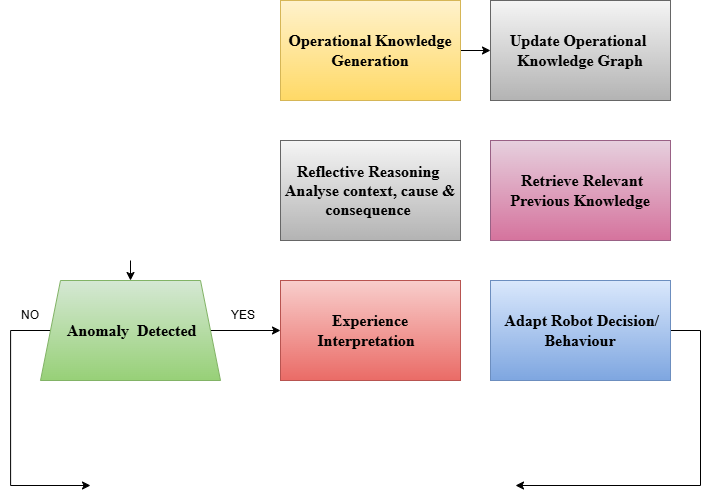

The diagram above was exported from draw.io. Its source (the exported page's mxGraphModel, read from the mxfile embedded in the PNG):
<mxGraphModel dx="1030" dy="562" grid="1" gridSize="10" guides="1" tooltips="1" connect="1" arrows="1" fold="1" page="1" pageScale="1" pageWidth="850" pageHeight="1100" background="light-dark(#000000,#121212)" math="0" shadow="0">
  <root>
    <mxCell id="0" />
    <mxCell id="1" parent="0" />
    <mxCell id="D8mgWOY7XkJsbf23_FgV-7" edge="1" parent="1" style="edgeStyle=orthogonalEdgeStyle;rounded=0;orthogonalLoop=1;jettySize=auto;html=1;exitX=0.5;exitY=1;exitDx=0;exitDy=0;entryX=0.5;entryY=0;entryDx=0;entryDy=0;fontFamily=Helvetica;fontSize=12;fontColor=default;" target="D8mgWOY7XkJsbf23_FgV-11">
      <mxGeometry relative="1" as="geometry">
        <mxPoint x="400" y="630" as="sourcePoint" />
      </mxGeometry>
    </mxCell>
    <mxCell id="D8mgWOY7XkJsbf23_FgV-9" edge="1" parent="1" source="D8mgWOY7XkJsbf23_FgV-11" style="edgeStyle=orthogonalEdgeStyle;rounded=0;orthogonalLoop=1;jettySize=auto;html=1;exitX=0;exitY=0.5;exitDx=0;exitDy=0;entryX=0;entryY=0.5;entryDx=0;entryDy=0;fontFamily=Helvetica;fontSize=12;fontColor=default;">
      <mxGeometry relative="1" as="geometry">
        <Array as="points">
          <mxPoint x="280.05" y="700.05" />
          <mxPoint x="280.05" y="855" />
        </Array>
        <mxPoint x="360" y="855" as="targetPoint" />
      </mxGeometry>
    </mxCell>
    <mxCell id="D8mgWOY7XkJsbf23_FgV-10" edge="1" parent="1" source="D8mgWOY7XkJsbf23_FgV-11" style="edgeStyle=orthogonalEdgeStyle;rounded=0;orthogonalLoop=1;jettySize=auto;html=1;fontFamily=Helvetica;fontSize=12;fontColor=default;" value="">
      <mxGeometry relative="1" as="geometry">
        <mxPoint x="550" y="700" as="targetPoint" />
      </mxGeometry>
    </mxCell>
    <mxCell id="D8mgWOY7XkJsbf23_FgV-11" parent="1" style="shape=trapezoid;perimeter=trapezoidPerimeter;whiteSpace=wrap;html=1;shapeInside=1;fixedSize=1;rounded=0;strokeColor=#82b366;align=center;verticalAlign=middle;fontFamily=Helvetica;fontSize=12;fontColor=default;fillColor=#d5e8d4;gradientColor=#97d077;" value="&lt;br&gt;&lt;br&gt;&lt;br&gt;&lt;b&gt;&lt;font face=&quot;Times New Roman&quot; style=&quot;font-size: 16px;&quot;&gt;&amp;nbsp;Anomaly&amp;nbsp; Detected&lt;br&gt;&lt;/font&gt;&lt;/b&gt;&lt;br&gt;&lt;br&gt;&lt;br&gt;&lt;br&gt;&lt;div&gt;&lt;br&gt;&lt;/div&gt;" vertex="1">
      <mxGeometry height="100" width="180" x="310" y="650" as="geometry" />
    </mxCell>
    <mxCell id="D8mgWOY7XkJsbf23_FgV-13" edge="1" parent="1" style="edgeStyle=orthogonalEdgeStyle;rounded=0;orthogonalLoop=1;jettySize=auto;html=1;entryX=1;entryY=0.5;entryDx=0;entryDy=0;fontFamily=Helvetica;fontSize=12;fontColor=default;exitX=1;exitY=0.5;exitDx=0;exitDy=0;">
      <mxGeometry relative="1" as="geometry">
        <Array as="points">
          <mxPoint x="970" y="700" />
          <mxPoint x="970" y="855.04" />
        </Array>
        <mxPoint x="940" y="700" as="sourcePoint" />
        <mxPoint x="784.9999999999998" y="855" as="targetPoint" />
      </mxGeometry>
    </mxCell>
    <mxCell id="D8mgWOY7XkJsbf23_FgV-14" parent="1" style="rounded=0;whiteSpace=wrap;html=1;fillColor=#dae8fc;strokeColor=#6c8ebf;gradientColor=#7ea6e0;direction=east;flipH=0;legacyAnchorPoints=0;flipV=0;" value="&lt;div&gt;&amp;nbsp;&lt;b&gt;&lt;font face=&quot;Times New Roman&quot; style=&quot;font-size: 16px;&quot;&gt;Adapt Robot Decision/ Behaviour&lt;/font&gt;&lt;/b&gt;&lt;/div&gt;" vertex="1">
      <mxGeometry height="100" width="180" x="760" y="650" as="geometry" />
    </mxCell>
    <mxCell id="D8mgWOY7XkJsbf23_FgV-15" edge="1" parent="1" source="D8mgWOY7XkJsbf23_FgV-16" style="edgeStyle=orthogonalEdgeStyle;rounded=0;orthogonalLoop=1;jettySize=auto;html=1;fontFamily=Helvetica;fontSize=12;fontColor=default;strokeColor=light-dark(#ffffff, #ededed);align=center;verticalAlign=middle;labelBackgroundColor=default;endArrow=classic;" target="D8mgWOY7XkJsbf23_FgV-14" value="">
      <mxGeometry relative="1" as="geometry" />
    </mxCell>
    <mxCell id="D8mgWOY7XkJsbf23_FgV-16" parent="1" style="rounded=0;whiteSpace=wrap;html=1;fillColor=#e6d0de;strokeColor=#996185;gradientColor=#d5739d;fontStyle=1;fontFamily=Times New Roman;fontSize=16;direction=east;flipH=0;legacyAnchorPoints=0;flipV=0;" value="&lt;div&gt;&lt;div style=&quot;font-family: Helvetica; font-size: 12px; font-weight: 400;&quot;&gt;&lt;b&gt;&lt;font face=&quot;Times New Roman&quot; style=&quot;font-size: 16px;&quot;&gt;&amp;nbsp;Retrieve Relevant&lt;/font&gt;&lt;/b&gt;&lt;/div&gt;&lt;div style=&quot;font-family: Helvetica; font-size: 12px; font-weight: 400;&quot;&gt;&lt;b&gt;&lt;font face=&quot;Times New Roman&quot; style=&quot;font-size: 16px;&quot;&gt;Previous Knowledge&lt;/font&gt;&lt;/b&gt;&lt;/div&gt;&lt;/div&gt;" vertex="1">
      <mxGeometry height="100" width="180" x="760" y="510" as="geometry" />
    </mxCell>
    <mxCell id="D8mgWOY7XkJsbf23_FgV-17" edge="1" parent="1" source="D8mgWOY7XkJsbf23_FgV-18" style="edgeStyle=orthogonalEdgeStyle;rounded=0;orthogonalLoop=1;jettySize=auto;html=1;fontFamily=Helvetica;fontSize=12;fontColor=default;strokeColor=light-dark(#ffffff, #ededed);" target="D8mgWOY7XkJsbf23_FgV-16" value="">
      <mxGeometry relative="1" as="geometry" />
    </mxCell>
    <mxCell id="D8mgWOY7XkJsbf23_FgV-18" parent="1" style="rounded=0;whiteSpace=wrap;html=1;fillColor=#f5f5f5;strokeColor=#666666;gradientColor=#b3b3b3;direction=east;flipH=0;legacyAnchorPoints=0;flipV=0;" value="&lt;div&gt;&lt;div&gt;&lt;b&gt;&lt;font face=&quot;Times New Roman&quot; style=&quot;font-size: 16px;&quot;&gt;Update Operational&amp;nbsp;&lt;/font&gt;&lt;/b&gt;&lt;/div&gt;&lt;div&gt;&lt;b&gt;&lt;font face=&quot;Times New Roman&quot; style=&quot;font-size: 16px;&quot;&gt;Knowledge Graph&lt;/font&gt;&lt;/b&gt;&lt;/div&gt;&lt;/div&gt;" vertex="1">
      <mxGeometry height="100" width="180" x="760" y="370" as="geometry" />
    </mxCell>
    <mxCell id="D8mgWOY7XkJsbf23_FgV-19" edge="1" parent="1" source="D8mgWOY7XkJsbf23_FgV-20" style="edgeStyle=orthogonalEdgeStyle;rounded=0;orthogonalLoop=1;jettySize=auto;html=1;fontFamily=Helvetica;fontSize=12;fontColor=default;" target="D8mgWOY7XkJsbf23_FgV-18" value="">
      <mxGeometry relative="1" as="geometry" />
    </mxCell>
    <mxCell id="D8mgWOY7XkJsbf23_FgV-20" parent="1" style="rounded=0;whiteSpace=wrap;html=1;fillColor=#fff2cc;strokeColor=#d6b656;gradientColor=#ffd966;direction=east;flipH=0;legacyAnchorPoints=0;flipV=0;" value="&lt;b&gt;&lt;font face=&quot;Times New Roman&quot; style=&quot;font-size: 16px;&quot;&gt;Operational Knowledge Generation&lt;br&gt;&lt;/font&gt;&lt;/b&gt;" vertex="1">
      <mxGeometry height="100" width="180" x="550" y="370" as="geometry" />
    </mxCell>
    <mxCell id="D8mgWOY7XkJsbf23_FgV-21" edge="1" parent="1" source="D8mgWOY7XkJsbf23_FgV-22" style="edgeStyle=orthogonalEdgeStyle;rounded=0;orthogonalLoop=1;jettySize=auto;html=1;fontFamily=Helvetica;fontSize=12;fontColor=default;strokeColor=light-dark(#ffffff, #ededed);align=center;verticalAlign=middle;labelBackgroundColor=default;endArrow=classic;" target="D8mgWOY7XkJsbf23_FgV-20" value="">
      <mxGeometry relative="1" as="geometry" />
    </mxCell>
    <mxCell id="D8mgWOY7XkJsbf23_FgV-22" parent="1" style="rounded=0;whiteSpace=wrap;html=1;fillColor=#f5f5f5;gradientColor=#b3b3b3;strokeColor=#666666;direction=east;flipH=0;legacyAnchorPoints=0;flipV=0;fontSize=16;align=center;verticalAlign=middle;fontColor=default;labelBackgroundColor=none;labelBorderColor=none;" value="&lt;div style=&quot;forced-color-adjust: none; font-family: &amp;quot;Times New Roman&amp;quot;; font-style: normal; font-variant-ligatures: normal; font-variant-caps: normal; font-weight: 700; letter-spacing: normal; orphans: 2; text-indent: 0px; text-transform: none; widows: 2; word-spacing: 0px; -webkit-text-stroke-width: 0px; white-space: normal; text-decoration-thickness: initial; text-decoration-style: initial; text-decoration-color: initial;&quot;&gt;Reflective Reasoning&amp;nbsp;&lt;/div&gt;&lt;div style=&quot;forced-color-adjust: none; font-family: &amp;quot;Times New Roman&amp;quot;; font-style: normal; font-variant-ligatures: normal; font-variant-caps: normal; font-weight: 700; letter-spacing: normal; orphans: 2; text-indent: 0px; text-transform: none; widows: 2; word-spacing: 0px; -webkit-text-stroke-width: 0px; white-space: normal; text-decoration-thickness: initial; text-decoration-style: initial; text-decoration-color: initial;&quot;&gt;Analyse context,&amp;nbsp;cause &amp;amp; consequence&amp;nbsp;&lt;/div&gt;" vertex="1">
      <mxGeometry height="100" width="180" x="550" y="510" as="geometry" />
    </mxCell>
    <mxCell id="D8mgWOY7XkJsbf23_FgV-23" edge="1" parent="1" source="D8mgWOY7XkJsbf23_FgV-24" style="edgeStyle=orthogonalEdgeStyle;rounded=0;orthogonalLoop=1;jettySize=auto;html=1;fontFamily=Helvetica;fontSize=12;fontColor=default;strokeColor=light-dark(#ffffff, #ededed);align=center;verticalAlign=middle;labelBackgroundColor=default;endArrow=classic;" target="D8mgWOY7XkJsbf23_FgV-22" value="">
      <mxGeometry relative="1" as="geometry" />
    </mxCell>
    <mxCell id="D8mgWOY7XkJsbf23_FgV-24" parent="1" style="rounded=0;whiteSpace=wrap;html=1;fillColor=#f8cecc;strokeColor=#b85450;gradientColor=#ea6b66;direction=east;flipH=0;legacyAnchorPoints=0;flipV=0;align=center;" value="&lt;div style=&quot;&quot;&gt;&lt;b&gt;&lt;font face=&quot;Times New Roman&quot; style=&quot;font-size: 16px;&quot;&gt;Experience Interpretation&amp;nbsp;&amp;nbsp;&lt;/font&gt;&lt;/b&gt;&lt;/div&gt;" vertex="1">
      <mxGeometry height="100" width="180" x="550" y="650" as="geometry" />
    </mxCell>
    <mxCell id="D8mgWOY7XkJsbf23_FgV-25" parent="1" style="text;html=1;whiteSpace=wrap;strokeColor=none;fillColor=none;align=center;verticalAlign=middle;rounded=0;fontFamily=Helvetica;fontSize=12;fontColor=default;" value="NO" vertex="1">
      <mxGeometry height="30" width="60" x="270" y="670" as="geometry" />
    </mxCell>
    <mxCell id="D8mgWOY7XkJsbf23_FgV-26" parent="1" style="text;html=1;whiteSpace=wrap;strokeColor=none;fillColor=none;align=center;verticalAlign=middle;rounded=0;fontFamily=Helvetica;fontSize=12;fontColor=default;labelBackgroundColor=default;" value="YES" vertex="1">
      <mxGeometry height="30" width="60" x="482.5" y="670" as="geometry" />
    </mxCell>
  </root>
</mxGraphModel>